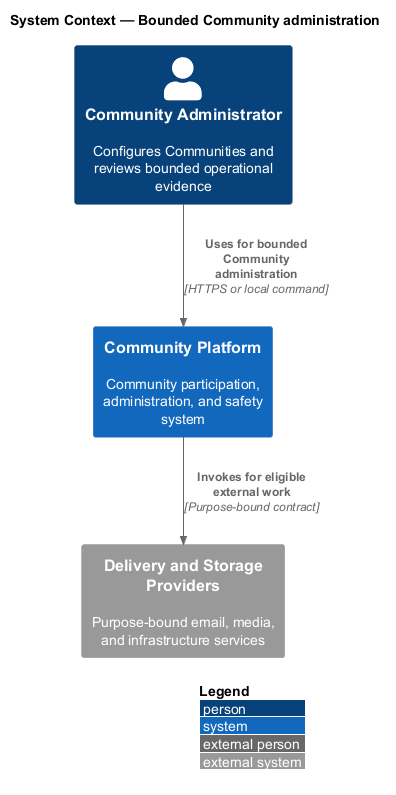

The diagram above was rendered by PlantUML. Its source (embedded in the PNG):
@startuml
!include <C4/C4_Context>
LAYOUT_WITH_LEGEND()
title System Context — Bounded Community administration

Person(actor, "Community Administrator", "Configures Communities and reviews bounded operational evidence")
System(system, "Community Platform", "Community participation, administration, and safety system")
System_Ext(external, "Delivery and Storage Providers", "Purpose-bound email, media, and infrastructure services")

Rel(actor, system, "Uses for bounded Community administration", "HTTPS or local command")
Rel(system, external, "Invokes for eligible external work", "Purpose-bound contract")
@enduml